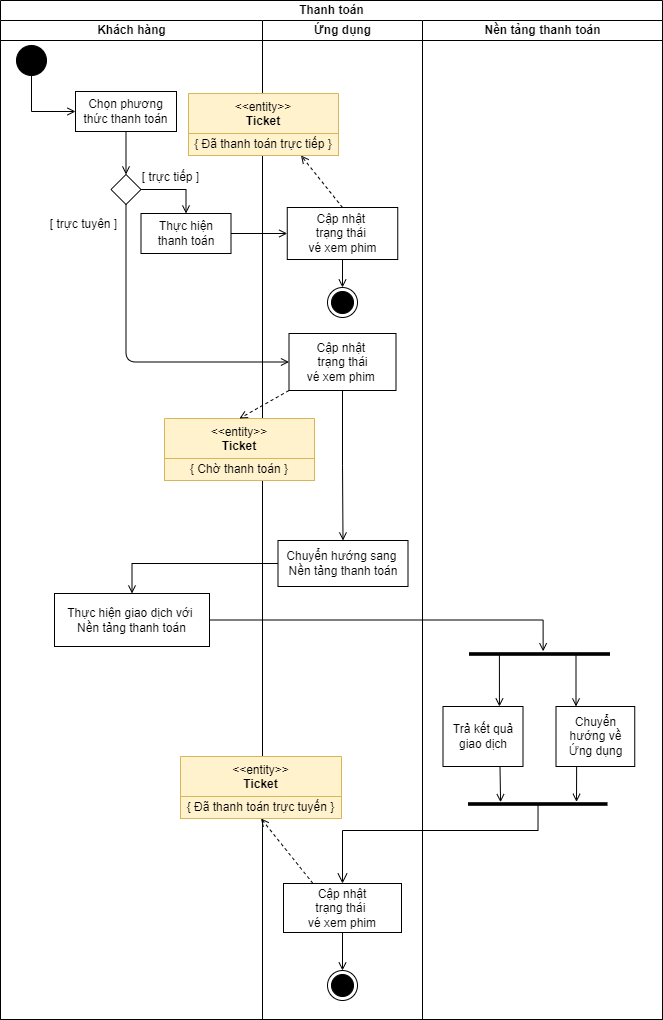

The diagram above was exported from draw.io. Its source (the exported page's mxGraphModel, read from the mxfile embedded in the PNG):
<mxGraphModel dx="1050" dy="621" grid="0" gridSize="10" guides="1" tooltips="1" connect="1" arrows="1" fold="1" page="1" pageScale="1" pageWidth="3300" pageHeight="4681" math="0" shadow="0">
  <root>
    <mxCell id="0" />
    <mxCell id="1" parent="0" />
    <mxCell id="AH1WmHlI-EWRtZA3XXpa-1" value="Thanh toán" style="swimlane;childLayout=stackLayout;resizeParent=1;resizeParentMax=0;startSize=20;html=1;rounded=0;" parent="1" vertex="1">
      <mxGeometry x="306" y="485" width="662" height="1019" as="geometry" />
    </mxCell>
    <mxCell id="AH1WmHlI-EWRtZA3XXpa-2" value="Khách hàng" style="swimlane;startSize=20;html=1;rounded=0;" parent="AH1WmHlI-EWRtZA3XXpa-1" vertex="1">
      <mxGeometry y="20" width="262" height="999" as="geometry" />
    </mxCell>
    <mxCell id="sl81Ua0wuLah8IBPxavm-5" style="edgeStyle=orthogonalEdgeStyle;rounded=0;orthogonalLoop=1;jettySize=auto;html=1;exitX=0.5;exitY=1;exitDx=0;exitDy=0;endArrow=open;endFill=0;" parent="AH1WmHlI-EWRtZA3XXpa-2" source="AH1WmHlI-EWRtZA3XXpa-6" target="sl81Ua0wuLah8IBPxavm-3" edge="1">
      <mxGeometry relative="1" as="geometry" />
    </mxCell>
    <mxCell id="AH1WmHlI-EWRtZA3XXpa-6" value="Chọn phương thức thanh toán" style="html=1;dashed=0;whiteSpace=wrap;rounded=0;" parent="AH1WmHlI-EWRtZA3XXpa-2" vertex="1">
      <mxGeometry x="75" y="71" width="101" height="40" as="geometry" />
    </mxCell>
    <mxCell id="sl81Ua0wuLah8IBPxavm-7" style="edgeStyle=orthogonalEdgeStyle;rounded=0;orthogonalLoop=1;jettySize=auto;html=1;exitX=1;exitY=0.5;exitDx=0;exitDy=0;endArrow=open;endFill=0;" parent="AH1WmHlI-EWRtZA3XXpa-2" source="sl81Ua0wuLah8IBPxavm-3" target="AH1WmHlI-EWRtZA3XXpa-7" edge="1">
      <mxGeometry relative="1" as="geometry" />
    </mxCell>
    <mxCell id="sl81Ua0wuLah8IBPxavm-3" value="" style="rhombus;" parent="AH1WmHlI-EWRtZA3XXpa-2" vertex="1">
      <mxGeometry x="110.49999999999955" y="154" width="30" height="30" as="geometry" />
    </mxCell>
    <mxCell id="MLtkTYhZzzwZY1Q0g-1--2" style="edgeStyle=orthogonalEdgeStyle;rounded=0;orthogonalLoop=1;jettySize=auto;html=1;exitX=1;exitY=0;exitDx=0;exitDy=0;" edge="1" parent="AH1WmHlI-EWRtZA3XXpa-2" source="AH1WmHlI-EWRtZA3XXpa-7">
      <mxGeometry relative="1" as="geometry">
        <mxPoint x="231" y="193" as="targetPoint" />
      </mxGeometry>
    </mxCell>
    <mxCell id="AH1WmHlI-EWRtZA3XXpa-7" value="Thực hiện&lt;div&gt;thanh toán&lt;/div&gt;" style="html=1;dashed=0;whiteSpace=wrap;rounded=0;" parent="AH1WmHlI-EWRtZA3XXpa-2" vertex="1">
      <mxGeometry x="140.5" y="193" width="90" height="40" as="geometry" />
    </mxCell>
    <mxCell id="sl81Ua0wuLah8IBPxavm-27" style="edgeStyle=orthogonalEdgeStyle;rounded=0;orthogonalLoop=1;jettySize=auto;html=1;exitX=0.5;exitY=1;exitDx=0;exitDy=0;entryX=0;entryY=0.5;entryDx=0;entryDy=0;endArrow=open;endFill=0;" parent="AH1WmHlI-EWRtZA3XXpa-2" source="sl81Ua0wuLah8IBPxavm-1" target="AH1WmHlI-EWRtZA3XXpa-6" edge="1">
      <mxGeometry relative="1" as="geometry" />
    </mxCell>
    <mxCell id="sl81Ua0wuLah8IBPxavm-1" value="" style="ellipse;fillColor=strokeColor;html=1;" parent="AH1WmHlI-EWRtZA3XXpa-2" vertex="1">
      <mxGeometry x="16" y="25" width="30" height="30" as="geometry" />
    </mxCell>
    <mxCell id="MLtkTYhZzzwZY1Q0g-1--1" value="[ trực tiếp ]" style="text;html=1;align=center;verticalAlign=middle;resizable=0;points=[];autosize=1;strokeColor=none;fillColor=none;" vertex="1" parent="AH1WmHlI-EWRtZA3XXpa-2">
      <mxGeometry x="132" y="144" width="75" height="26" as="geometry" />
    </mxCell>
    <mxCell id="AH1WmHlI-EWRtZA3XXpa-27" style="edgeStyle=orthogonalEdgeStyle;orthogonalLoop=1;jettySize=auto;html=1;exitX=1;exitY=0.5;exitDx=0;exitDy=0;endArrow=open;endFill=0;" parent="AH1WmHlI-EWRtZA3XXpa-1" source="AH1WmHlI-EWRtZA3XXpa-7" target="AH1WmHlI-EWRtZA3XXpa-8" edge="1">
      <mxGeometry relative="1" as="geometry" />
    </mxCell>
    <mxCell id="sl81Ua0wuLah8IBPxavm-12" style="edgeStyle=orthogonalEdgeStyle;rounded=1;orthogonalLoop=1;jettySize=auto;html=1;exitX=0.5;exitY=1;exitDx=0;exitDy=0;entryX=0;entryY=0.5;entryDx=0;entryDy=0;curved=0;endArrow=open;endFill=0;" parent="AH1WmHlI-EWRtZA3XXpa-1" source="sl81Ua0wuLah8IBPxavm-3" target="sl81Ua0wuLah8IBPxavm-10" edge="1">
      <mxGeometry relative="1" as="geometry" />
    </mxCell>
    <mxCell id="AH1WmHlI-EWRtZA3XXpa-3" value="Ứng dụng" style="swimlane;startSize=20;html=1;rounded=0;" parent="AH1WmHlI-EWRtZA3XXpa-1" vertex="1">
      <mxGeometry x="262" y="20" width="160" height="999" as="geometry" />
    </mxCell>
    <mxCell id="sl81Ua0wuLah8IBPxavm-9" style="edgeStyle=orthogonalEdgeStyle;rounded=0;orthogonalLoop=1;jettySize=auto;html=1;exitX=0.5;exitY=1;exitDx=0;exitDy=0;endArrow=open;endFill=0;" parent="AH1WmHlI-EWRtZA3XXpa-3" source="AH1WmHlI-EWRtZA3XXpa-8" target="sl81Ua0wuLah8IBPxavm-8" edge="1">
      <mxGeometry relative="1" as="geometry" />
    </mxCell>
    <mxCell id="AH1WmHlI-EWRtZA3XXpa-8" value="&lt;div&gt;Cập nhật&amp;nbsp;&lt;/div&gt;&lt;div&gt;trạng thái&amp;nbsp;&lt;/div&gt;&lt;div&gt;vé xem phim&lt;/div&gt;" style="html=1;dashed=0;whiteSpace=wrap;rounded=0;" parent="AH1WmHlI-EWRtZA3XXpa-3" vertex="1">
      <mxGeometry x="24.75" y="187" width="110.5" height="52" as="geometry" />
    </mxCell>
    <mxCell id="sl81Ua0wuLah8IBPxavm-8" value="" style="ellipse;html=1;shape=endState;fillColor=strokeColor;" parent="AH1WmHlI-EWRtZA3XXpa-3" vertex="1">
      <mxGeometry x="64.99999999999955" y="267" width="30" height="30" as="geometry" />
    </mxCell>
    <mxCell id="sl81Ua0wuLah8IBPxavm-10" value="&lt;div&gt;Cập nhật&amp;nbsp;&lt;/div&gt;&lt;div&gt;trạng thái&lt;/div&gt;&lt;div&gt;vé xem phim&amp;nbsp;&lt;/div&gt;" style="html=1;dashed=0;whiteSpace=wrap;rounded=0;" parent="AH1WmHlI-EWRtZA3XXpa-3" vertex="1">
      <mxGeometry x="26.5" y="313" width="107" height="57" as="geometry" />
    </mxCell>
    <mxCell id="sl81Ua0wuLah8IBPxavm-33" value="&amp;lt;&amp;lt;entity&amp;gt;&amp;gt;&lt;br&gt;&lt;b&gt;Ticket&lt;/b&gt;" style="swimlane;fontStyle=0;align=center;verticalAlign=top;childLayout=stackLayout;horizontal=1;startSize=40;horizontalStack=0;resizeParent=1;resizeParentMax=0;resizeLast=0;collapsible=0;marginBottom=0;html=1;whiteSpace=wrap;fillColor=#fff2cc;strokeColor=#d6b656;" parent="AH1WmHlI-EWRtZA3XXpa-3" vertex="1">
      <mxGeometry x="-74" y="73" width="150" height="62" as="geometry" />
    </mxCell>
    <mxCell id="sl81Ua0wuLah8IBPxavm-36" value="{ Đã thanh toán trực tiếp }" style="rounded=0;whiteSpace=wrap;html=1;fillColor=#fff2cc;strokeColor=#d6b656;" parent="sl81Ua0wuLah8IBPxavm-33" vertex="1">
      <mxGeometry y="40" width="150" height="22" as="geometry" />
    </mxCell>
    <mxCell id="sl81Ua0wuLah8IBPxavm-39" value="" style="endArrow=open;html=1;rounded=0;exitX=0.5;exitY=0;exitDx=0;exitDy=0;entryX=0.75;entryY=1;entryDx=0;entryDy=0;endFill=0;dashed=1;" parent="AH1WmHlI-EWRtZA3XXpa-3" source="AH1WmHlI-EWRtZA3XXpa-8" target="sl81Ua0wuLah8IBPxavm-36" edge="1">
      <mxGeometry width="50" height="50" relative="1" as="geometry">
        <mxPoint x="-18" y="193" as="sourcePoint" />
        <mxPoint x="32" y="143" as="targetPoint" />
      </mxGeometry>
    </mxCell>
    <mxCell id="sl81Ua0wuLah8IBPxavm-40" value="&amp;lt;&amp;lt;entity&amp;gt;&amp;gt;&lt;br&gt;&lt;b&gt;Ticket&lt;/b&gt;" style="swimlane;fontStyle=0;align=center;verticalAlign=top;childLayout=stackLayout;horizontal=1;startSize=40;horizontalStack=0;resizeParent=1;resizeParentMax=0;resizeLast=0;collapsible=0;marginBottom=0;html=1;whiteSpace=wrap;fillColor=#fff2cc;strokeColor=#d6b656;" parent="AH1WmHlI-EWRtZA3XXpa-3" vertex="1">
      <mxGeometry x="-98" y="398" width="150" height="62" as="geometry" />
    </mxCell>
    <mxCell id="sl81Ua0wuLah8IBPxavm-41" value="{ Chờ thanh toán }" style="rounded=0;whiteSpace=wrap;html=1;fillColor=#fff2cc;strokeColor=#d6b656;" parent="sl81Ua0wuLah8IBPxavm-40" vertex="1">
      <mxGeometry y="40" width="150" height="22" as="geometry" />
    </mxCell>
    <mxCell id="sl81Ua0wuLah8IBPxavm-44" value="" style="endArrow=open;html=1;rounded=0;entryX=0.5;entryY=0;entryDx=0;entryDy=0;exitX=0;exitY=1;exitDx=0;exitDy=0;dashed=1;endFill=0;" parent="AH1WmHlI-EWRtZA3XXpa-3" source="sl81Ua0wuLah8IBPxavm-10" target="sl81Ua0wuLah8IBPxavm-40" edge="1">
      <mxGeometry width="50" height="50" relative="1" as="geometry">
        <mxPoint x="-11" y="389" as="sourcePoint" />
        <mxPoint x="39" y="339" as="targetPoint" />
      </mxGeometry>
    </mxCell>
    <mxCell id="sl81Ua0wuLah8IBPxavm-24" style="edgeStyle=orthogonalEdgeStyle;rounded=0;orthogonalLoop=1;jettySize=auto;html=1;exitX=0.5;exitY=1;exitDx=0;exitDy=0;endArrow=open;endFill=0;" parent="AH1WmHlI-EWRtZA3XXpa-3" source="AH1WmHlI-EWRtZA3XXpa-22" target="sl81Ua0wuLah8IBPxavm-22" edge="1">
      <mxGeometry relative="1" as="geometry" />
    </mxCell>
    <mxCell id="AH1WmHlI-EWRtZA3XXpa-22" value="Cập nhật&lt;div&gt;trạng thái&amp;nbsp;&lt;/div&gt;&lt;div&gt;vé xem phim&lt;/div&gt;" style="html=1;dashed=0;whiteSpace=wrap;rounded=0;" parent="AH1WmHlI-EWRtZA3XXpa-3" vertex="1">
      <mxGeometry x="21" y="863" width="118" height="49" as="geometry" />
    </mxCell>
    <mxCell id="sl81Ua0wuLah8IBPxavm-22" value="" style="ellipse;html=1;shape=endState;fillColor=strokeColor;" parent="AH1WmHlI-EWRtZA3XXpa-3" vertex="1">
      <mxGeometry x="64.99999999999955" y="950" width="30" height="30" as="geometry" />
    </mxCell>
    <mxCell id="sl81Ua0wuLah8IBPxavm-45" value="&amp;lt;&amp;lt;entity&amp;gt;&amp;gt;&lt;br&gt;&lt;b&gt;Ticket&lt;/b&gt;" style="swimlane;fontStyle=0;align=center;verticalAlign=top;childLayout=stackLayout;horizontal=1;startSize=40;horizontalStack=0;resizeParent=1;resizeParentMax=0;resizeLast=0;collapsible=0;marginBottom=0;html=1;whiteSpace=wrap;fillColor=#fff2cc;strokeColor=#d6b656;" parent="AH1WmHlI-EWRtZA3XXpa-3" vertex="1">
      <mxGeometry x="-82" y="736" width="161" height="62" as="geometry" />
    </mxCell>
    <mxCell id="sl81Ua0wuLah8IBPxavm-46" value="{ Đã thanh toán trực tuyến }" style="rounded=0;whiteSpace=wrap;html=1;fillColor=#fff2cc;strokeColor=#d6b656;" parent="sl81Ua0wuLah8IBPxavm-45" vertex="1">
      <mxGeometry y="40" width="161" height="22" as="geometry" />
    </mxCell>
    <mxCell id="sl81Ua0wuLah8IBPxavm-47" value="" style="endArrow=open;html=1;rounded=0;entryX=0.5;entryY=1;entryDx=0;entryDy=0;exitX=0.25;exitY=0;exitDx=0;exitDy=0;dashed=1;endFill=0;" parent="AH1WmHlI-EWRtZA3XXpa-3" source="AH1WmHlI-EWRtZA3XXpa-22" target="sl81Ua0wuLah8IBPxavm-45" edge="1">
      <mxGeometry width="50" height="50" relative="1" as="geometry">
        <mxPoint x="45" y="362" as="sourcePoint" />
        <mxPoint x="-13" y="408" as="targetPoint" />
      </mxGeometry>
    </mxCell>
    <mxCell id="AH1WmHlI-EWRtZA3XXpa-4" value="Nền tảng thanh toán" style="swimlane;startSize=20;html=1;rounded=0;" parent="AH1WmHlI-EWRtZA3XXpa-1" vertex="1">
      <mxGeometry x="422" y="20" width="240" height="999" as="geometry" />
    </mxCell>
    <mxCell id="sl81Ua0wuLah8IBPxavm-16" value="&lt;span style=&quot;background-color: transparent; color: light-dark(rgb(0, 0, 0), rgb(255, 255, 255));&quot;&gt;Thực hiện giao dịch với&amp;nbsp;&lt;/span&gt;&lt;div&gt;Nền tảng thanh toán&lt;/div&gt;" style="html=1;dashed=0;whiteSpace=wrap;rounded=0;" parent="AH1WmHlI-EWRtZA3XXpa-4" vertex="1">
      <mxGeometry x="-368" y="573" width="155" height="53" as="geometry" />
    </mxCell>
    <mxCell id="sl81Ua0wuLah8IBPxavm-14" value="Chuyển hướng&amp;nbsp;&lt;span style=&quot;background-color: transparent; color: light-dark(rgb(0, 0, 0), rgb(255, 255, 255));&quot;&gt;sang&amp;nbsp;&lt;/span&gt;&lt;div&gt;Nền tảng thanh toán&lt;/div&gt;" style="html=1;dashed=0;whiteSpace=wrap;rounded=0;" parent="AH1WmHlI-EWRtZA3XXpa-4" vertex="1">
      <mxGeometry x="-144.5" y="520" width="130" height="46" as="geometry" />
    </mxCell>
    <mxCell id="sl81Ua0wuLah8IBPxavm-17" style="edgeStyle=orthogonalEdgeStyle;rounded=0;orthogonalLoop=1;jettySize=auto;html=1;exitX=0;exitY=0.5;exitDx=0;exitDy=0;endArrow=open;endFill=0;" parent="AH1WmHlI-EWRtZA3XXpa-4" source="sl81Ua0wuLah8IBPxavm-14" target="sl81Ua0wuLah8IBPxavm-16" edge="1">
      <mxGeometry relative="1" as="geometry" />
    </mxCell>
    <mxCell id="sl81Ua0wuLah8IBPxavm-20" style="edgeStyle=orthogonalEdgeStyle;rounded=0;orthogonalLoop=1;jettySize=auto;html=1;exitX=1;exitY=0.5;exitDx=0;exitDy=0;entryX=-0.584;entryY=0.474;entryDx=0;entryDy=0;entryPerimeter=0;endArrow=open;endFill=0;" parent="AH1WmHlI-EWRtZA3XXpa-4" source="sl81Ua0wuLah8IBPxavm-16" target="AH1WmHlI-EWRtZA3XXpa-38" edge="1">
      <mxGeometry relative="1" as="geometry" />
    </mxCell>
    <mxCell id="AH1WmHlI-EWRtZA3XXpa-50" style="edgeStyle=orthogonalEdgeStyle;orthogonalLoop=1;jettySize=auto;html=1;exitX=0.5;exitY=1;exitDx=0;exitDy=0;endArrow=open;endFill=0;entryX=-0.215;entryY=0.908;entryDx=0;entryDy=0;entryPerimeter=0;" parent="AH1WmHlI-EWRtZA3XXpa-4" edge="1">
      <mxGeometry relative="1" as="geometry">
        <mxPoint x="78.07999999999993" y="781.7125000000001" as="targetPoint" />
        <mxPoint x="77.5" y="746" as="sourcePoint" />
      </mxGeometry>
    </mxCell>
    <mxCell id="AH1WmHlI-EWRtZA3XXpa-15" value="Trả kết quả giao dịch" style="html=1;dashed=0;whiteSpace=wrap;rounded=0;" parent="AH1WmHlI-EWRtZA3XXpa-4" vertex="1">
      <mxGeometry x="20.5" y="686" width="80" height="60" as="geometry" />
    </mxCell>
    <mxCell id="AH1WmHlI-EWRtZA3XXpa-16" value="Chuyển hướng về Ứng dụng" style="html=1;dashed=0;whiteSpace=wrap;rounded=0;" parent="AH1WmHlI-EWRtZA3XXpa-4" vertex="1">
      <mxGeometry x="133.5" y="686" width="78.75" height="60" as="geometry" />
    </mxCell>
    <mxCell id="AH1WmHlI-EWRtZA3XXpa-38" value="" style="html=1;points=[];perimeter=orthogonalPerimeter;fillColor=strokeColor;rotation=90;" parent="AH1WmHlI-EWRtZA3XXpa-4" vertex="1">
      <mxGeometry x="115.75" y="563.5" width="2.5" height="140" as="geometry" />
    </mxCell>
    <mxCell id="AH1WmHlI-EWRtZA3XXpa-44" style="edgeStyle=orthogonalEdgeStyle;orthogonalLoop=1;jettySize=auto;html=1;exitX=0.495;exitY=0.243;exitDx=0;exitDy=0;endArrow=open;endFill=0;exitPerimeter=0;" parent="AH1WmHlI-EWRtZA3XXpa-4" edge="1">
      <mxGeometry relative="1" as="geometry">
        <mxPoint x="153.05499999999995" y="633.4875000000001" as="sourcePoint" />
        <mxPoint x="153.49999999999955" y="686" as="targetPoint" />
        <Array as="points">
          <mxPoint x="153.5" y="686" />
        </Array>
      </mxGeometry>
    </mxCell>
    <mxCell id="AH1WmHlI-EWRtZA3XXpa-48" value="" style="html=1;points=[];perimeter=orthogonalPerimeter;fillColor=strokeColor;rotation=90;" parent="AH1WmHlI-EWRtZA3XXpa-4" vertex="1">
      <mxGeometry x="114" y="714.25" width="2.5" height="138.5" as="geometry" />
    </mxCell>
    <mxCell id="AH1WmHlI-EWRtZA3XXpa-52" style="edgeStyle=orthogonalEdgeStyle;orthogonalLoop=1;jettySize=auto;html=1;exitX=0.5;exitY=1;exitDx=0;exitDy=0;entryX=-0.362;entryY=0.126;entryDx=0;entryDy=0;entryPerimeter=0;endArrow=open;endFill=0;" parent="AH1WmHlI-EWRtZA3XXpa-4" edge="1">
      <mxGeometry relative="1" as="geometry">
        <mxPoint x="154.125" y="746" as="sourcePoint" />
        <mxPoint x="154.01" y="781.345" as="targetPoint" />
      </mxGeometry>
    </mxCell>
    <mxCell id="sl81Ua0wuLah8IBPxavm-21" style="edgeStyle=orthogonalEdgeStyle;orthogonalLoop=1;jettySize=auto;html=1;exitX=0.495;exitY=0.243;exitDx=0;exitDy=0;endArrow=open;endFill=0;exitPerimeter=0;" parent="AH1WmHlI-EWRtZA3XXpa-4" edge="1">
      <mxGeometry relative="1" as="geometry">
        <mxPoint x="76.49499999999989" y="633.4875000000002" as="sourcePoint" />
        <mxPoint x="76.9399999999996" y="686" as="targetPoint" />
        <Array as="points">
          <mxPoint x="76.9399999999996" y="686" />
        </Array>
      </mxGeometry>
    </mxCell>
    <mxCell id="sl81Ua0wuLah8IBPxavm-15" style="edgeStyle=orthogonalEdgeStyle;rounded=0;orthogonalLoop=1;jettySize=auto;html=1;exitX=0.5;exitY=1;exitDx=0;exitDy=0;endArrow=open;endFill=0;" parent="AH1WmHlI-EWRtZA3XXpa-1" source="sl81Ua0wuLah8IBPxavm-10" target="sl81Ua0wuLah8IBPxavm-14" edge="1">
      <mxGeometry relative="1" as="geometry" />
    </mxCell>
    <mxCell id="sl81Ua0wuLah8IBPxavm-23" value="" style="edgeStyle=segmentEdgeStyle;endArrow=open;html=1;curved=0;rounded=0;endSize=8;startSize=8;exitX=0.8;exitY=0.498;exitDx=0;exitDy=0;exitPerimeter=0;entryX=0.5;entryY=0;entryDx=0;entryDy=0;endFill=0;" parent="AH1WmHlI-EWRtZA3XXpa-1" source="AH1WmHlI-EWRtZA3XXpa-48" target="AH1WmHlI-EWRtZA3XXpa-22" edge="1">
      <mxGeometry width="50" height="50" relative="1" as="geometry">
        <mxPoint x="244.49999999999955" y="671" as="sourcePoint" />
        <mxPoint x="294.49999999999955" y="621" as="targetPoint" />
        <Array as="points">
          <mxPoint x="537.5" y="830" />
          <mxPoint x="342.5" y="830" />
        </Array>
      </mxGeometry>
    </mxCell>
    <mxCell id="MLtkTYhZzzwZY1Q0g-1--3" value="[ trực tuyên ]" style="text;html=1;align=center;verticalAlign=middle;resizable=0;points=[];autosize=1;strokeColor=none;fillColor=none;" vertex="1" parent="1">
      <mxGeometry x="346" y="696" width="85" height="26" as="geometry" />
    </mxCell>
  </root>
</mxGraphModel>